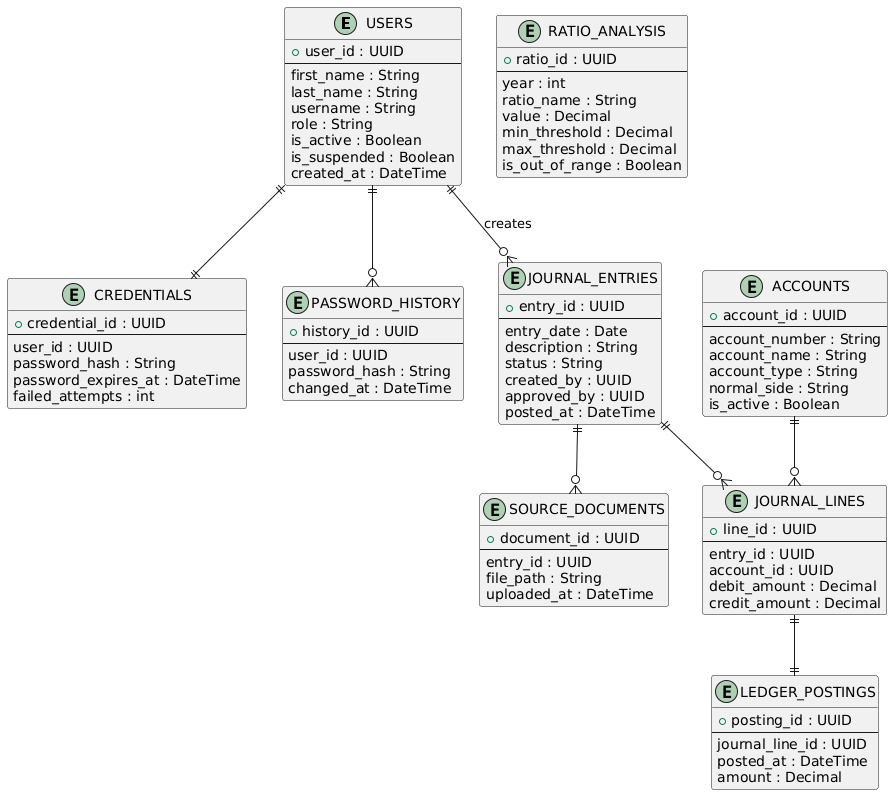

The diagram above was rendered by PlantUML. Its source (embedded in the PNG):
@startuml
entity USERS {
  +user_id : UUID
  --
  first_name : String
  last_name : String
  username : String
  role : String
  is_active : Boolean
  is_suspended : Boolean
  created_at : DateTime
}

entity CREDENTIALS {
  +credential_id : UUID
  --
  user_id : UUID
  password_hash : String
  password_expires_at : DateTime
  failed_attempts : int
}

entity PASSWORD_HISTORY {
  +history_id : UUID
  --
  user_id : UUID
  password_hash : String
  changed_at : DateTime
}

entity ACCOUNTS {
  +account_id : UUID
  --
  account_number : String
  account_name : String
  account_type : String
  normal_side : String
  is_active : Boolean
}

entity JOURNAL_ENTRIES {
  +entry_id : UUID
  --
  entry_date : Date
  description : String
  status : String
  created_by : UUID
  approved_by : UUID
  posted_at : DateTime
}

entity JOURNAL_LINES {
  +line_id : UUID
  --
  entry_id : UUID
  account_id : UUID
  debit_amount : Decimal
  credit_amount : Decimal
}

entity SOURCE_DOCUMENTS {
  +document_id : UUID
  --
  entry_id : UUID
  file_path : String
  uploaded_at : DateTime
}

entity LEDGER_POSTINGS {
  +posting_id : UUID
  --
  journal_line_id : UUID
  posted_at : DateTime
  amount : Decimal
}

entity RATIO_ANALYSIS {
  +ratio_id : UUID
  --
  year : int
  ratio_name : String
  value : Decimal
  min_threshold : Decimal
  max_threshold : Decimal
  is_out_of_range : Boolean
}

USERS ||--|| CREDENTIALS
USERS ||--o{ PASSWORD_HISTORY
USERS ||--o{ JOURNAL_ENTRIES : creates
ACCOUNTS ||--o{ JOURNAL_LINES
JOURNAL_ENTRIES ||--o{ JOURNAL_LINES
JOURNAL_ENTRIES ||--o{ SOURCE_DOCUMENTS
JOURNAL_LINES ||--|| LEDGER_POSTINGS
@enduml